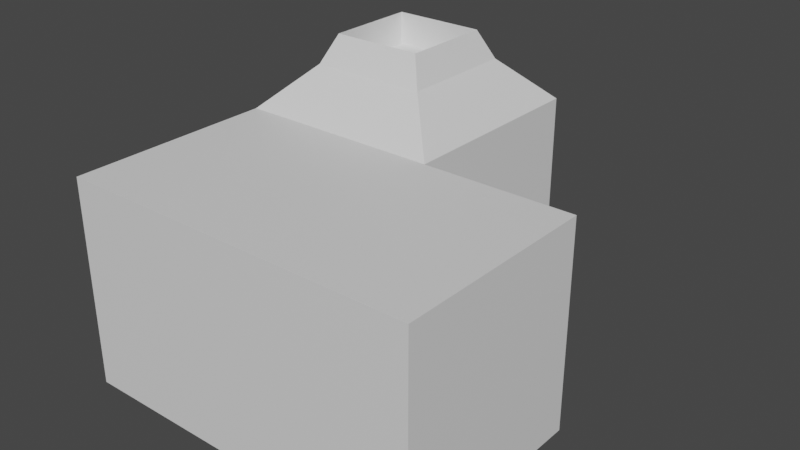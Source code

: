 # Source: house.blend  (saved by Blender 3.6.11; exported with 4.5.12 LTS)
import bpy
from mathutils import Matrix  # noqa: F401  (used for matrix-valued properties, if any)

bpy.ops.wm.read_factory_settings(use_empty=True)
scene = bpy.context.scene
scene.name = 'Scene'

# ---- collections
col_collection = bpy.data.collections.new('Collection'); scene.collection.children.link(col_collection)

# ---- materials (node trees are filled in below, after node groups)
mat_material = bpy.data.materials.new('Material')
mat_material.alpha_threshold = 0.0
mat_material.use_transparent_shadow = False
mat_material.roughness = 0.5
mat_material.line_color = (0.0, 0.0, 0.0, 1.0)

# ---- material node trees
mat_material.use_nodes = True; mat_material.node_tree.nodes.clear()
_N = mat_material.node_tree.nodes; _L = mat_material.node_tree.links
n0 = _N.new('ShaderNodeOutputMaterial'); n0.name = 'Material Output'; n0.location = (300, 300)
n1 = _N.new('ShaderNodeBsdfPrincipled'); n1.name = 'Principled BSDF'; n1.location = (10, 300)
n1.distribution = 'GGX'
n1.subsurface_method = 'RANDOM_WALK_SKIN'
n1.inputs[3].default_value = 1.45
n1.inputs[27].default_value = (0.0, 0.0, 0.0, 1.0)
n1.inputs[28].default_value = 1.0
_L.new(n1.outputs[0], n0.inputs[0])
n0.is_active_output = True

# ---- world
world_world = bpy.data.worlds.new('World'); scene.world = world_world
world_world.use_nodes = True; world_world.node_tree.nodes.clear()
_N = world_world.node_tree.nodes; _L = world_world.node_tree.links
n0 = _N.new('ShaderNodeOutputWorld'); n0.name = 'World Output'; n0.location = (300, 300)
n1 = _N.new('ShaderNodeBackground'); n1.name = 'Background'; n1.location = (10, 300)
n1.inputs[0].default_value = (0.05088, 0.05088, 0.05088, 1.0)
_L.new(n1.outputs[0], n0.inputs[0])
n0.is_active_output = True
world_world.color = (0.05088, 0.05088, 0.05088)
world_world.use_sun_shadow = False
world_world.sun_shadow_jitter_overblur = 0.0

# ---- meshes
me_cube = bpy.data.meshes.new('Cube')
me_cube.from_pydata([(1.0, 1.0, 1.0), (1.0, 1.0, -1.0), (1.0, -1.0, 1.0), (1.0, -1.0, -1.0), (-1.0, 0.138, 0.2332), (-1.0, 0.5946, -1.0), (-1.0, -0.182, 0.2332), (-1.0, -0.6386, -1.0), (0.5738, -0.5738, 1.413), (-0.5738, -0.5738, 1.413), (0.5738, 0.5738, 1.413), (-0.5738, 0.5738, 1.413), (-1.0, -2.985, -1.0), (-1.0, -2.985, 1.0), (1.0, -2.985, 1.0), (1.0, -2.985, -1.0), (0.4458, -0.4458, 1.694), (-0.4458, -0.4458, 1.694), (0.4458, 0.4458, 1.694), (-0.4458, 0.4458, 1.694), (-1.0, 1.0, -1.0), (-1.0, -1.0, -1.0), (-1.0, -1.0, 1.0), (-1.0, 1.0, 1.0), (-0.4963, 0.5946, -1.0), (-0.4963, -0.6386, -1.0), (-0.4963, -0.182, 0.2332), (-0.4963, 0.138, 0.2332), (0.5738, -0.5738, 1.413), (-0.5738, -0.5738, 1.413), (0.4458, -0.4458, 1.694), (-0.4458, -0.4458, 1.694), (0.4458, -0.4458, 1.378), (-0.4458, -0.4458, 1.378), (0.4458, 0.4458, 1.378), (-0.4458, 0.4458, 1.378), (2.461, -1.0, 1.0), (2.461, -1.0, -1.0), (2.461, -2.985, 1.0), (2.461, -2.985, -1.0)], [], [(22, 2, 8, 9), (21, 3, 15, 12), (7, 6, 26, 25), (20, 1, 3, 21), (1, 0, 2, 3), (20, 23, 0, 1), (10, 11, 19, 18), (23, 22, 9, 11), (2, 0, 10, 8), (0, 23, 11, 10), (15, 14, 13, 12), (2, 22, 13, 14), (3, 2, 36, 37), (22, 21, 12, 13), (18, 19, 35, 34), (8, 10, 18, 16), (11, 9, 17, 19), (17, 9, 29, 31), (7, 5, 20, 21), (6, 7, 21, 22), (5, 4, 23, 20), (4, 6, 22, 23), (25, 26, 27, 24), (4, 5, 24, 27), (5, 7, 25, 24), (6, 4, 27, 26), (29, 28, 30, 31), (9, 8, 28, 29), (8, 16, 30, 28), (16, 17, 31, 30), (34, 35, 33, 32), (16, 18, 34, 32), (19, 17, 33, 35), (17, 16, 32, 33), (37, 36, 38, 39), (15, 3, 37, 39), (2, 14, 38, 36), (14, 15, 39, 38)])
_uv = me_cube.uv_layers.new(name='UVMap')
_uv.uv.foreach_set('vector', [0.625, 1.0, 0.625, 0.75, 0.625, 0.75, 0.625, 1.0, 0.125, 0.75, 0.375, 0.75, 0.375, 0.75, 0.125, 0.75, 0.4229, 0.04793, 0.5771, 0.04793, 0.5771, 0.04793, 0.4229, 0.04793, 0.125, 0.5, 0.375, 0.5, 0.375, 0.75, 0.125, 0.75, 0.375, 0.5, 0.625, 0.5, 0.625, 0.75, 0.375, 0.75, 0.375, 0.25, 0.625, 0.25, 0.625, 0.5, 0.375, 0.5, 0.625, 0.5, 0.625, 0.25, 0.625, 0.25, 0.625, 0.5, 0.625, 0.25, 0.625, 0.0, 0.625, 0.0, 0.625, 0.25, 0.625, 0.75, 0.625, 0.5, 0.625, 0.5, 0.625, 0.75, 0.625, 0.5, 0.625, 0.25, 0.625, 0.25, 0.625, 0.5, 0.375, 0.75, 0.625, 0.75, 0.625, 1.0, 0.375, 1.0, 0.625, 0.75, 0.625, 1.0, 0.625, 1.0, 0.625, 0.75, 0.375, 0.75, 0.625, 0.75, 0.625, 0.75, 0.375, 0.75, 0.625, 0.0, 0.375, 0.0, 0.375, 0.0, 0.625, 0.0, 0.625, 0.5, 0.625, 0.25, 0.625, 0.25, 0.625, 0.5, 0.625, 0.75, 0.625, 0.5, 0.625, 0.5, 0.625, 0.75, 0.625, 0.25, 0.625, 0.0, 0.625, 0.0, 0.625, 0.25, 0.625, 0.0, 0.625, 0.0, 0.625, 0.0, 0.625, 0.0, 0.4229, 0.04793, 0.4229, 0.2021, 0.375, 0.25, 0.375, 0.0, 0.5771, 0.04793, 0.4229, 0.04793, 0.375, 0.0, 0.625, 0.0, 0.4229, 0.2021, 0.5771, 0.2021, 0.625, 0.25, 0.375, 0.25, 0.5771, 0.2021, 0.5771, 0.04793, 0.625, 0.0, 0.625, 0.25, 0.4229, 0.04793, 0.5771, 0.04793, 0.5771, 0.2021, 0.4229, 0.2021, 0.5771, 0.2021, 0.4229, 0.2021, 0.4229, 0.2021, 0.5771, 0.2021, 0.4229, 0.2021, 0.4229, 0.04793, 0.4229, 0.04793, 0.4229, 0.2021, 0.5771, 0.04793, 0.5771, 0.2021, 0.5771, 0.2021, 0.5771, 0.04793, 0.625, 1.0, 0.625, 0.75, 0.625, 0.75, 0.625, 1.0, 0.625, 1.0, 0.625, 0.75, 0.625, 0.75, 0.625, 1.0, 0.625, 0.75, 0.625, 0.75, 0.625, 0.75, 0.625, 0.75, 0.625, 0.75, 0.875, 0.75, 0.875, 0.75, 0.625, 0.75, 0.625, 0.5, 0.875, 0.5, 0.875, 0.75, 0.625, 0.75, 0.625, 0.75, 0.625, 0.5, 0.625, 0.5, 0.625, 0.75, 0.625, 0.25, 0.625, 0.0, 0.625, 0.0, 0.625, 0.25, 0.875, 0.75, 0.625, 0.75, 0.625, 0.75, 0.875, 0.75, 0.375, 0.75, 0.625, 0.75, 0.625, 0.75, 0.375, 0.75, 0.375, 0.75, 0.375, 0.75, 0.375, 0.75, 0.375, 0.75, 0.625, 0.75, 0.625, 0.75, 0.625, 0.75, 0.625, 0.75, 0.625, 0.75, 0.375, 0.75, 0.375, 0.75, 0.625, 0.75])
me_cube.materials.append(mat_material)
me_cube.use_mirror_vertex_groups = False
me_cube.update()

# ---- objects
ob_cube = bpy.data.objects.new('Cube', me_cube)

# ---- transforms, parenting, visibility, modifiers, constraints
ob_cube.location = (0.0, 0.0, 0.0)
ob_cube.scale = (2.0, 2.0, 2.0)
ob_cube.lock_rotations_4d = False
ob_cube.empty_display_type = 'ARROWS'
ob_cube.lineart.crease_threshold = 0.0

# ---- collection membership
col_collection.objects.link(ob_cube)

# ---- scene / render settings (as saved in the file)
scene.frame_start = 1; scene.frame_end = 250; scene.frame_set(19)
scene.render.engine = 'BLENDER_EEVEE_NEXT'
scene.cycles.sampling_pattern = 'TABULATED_SOBOL'
scene.view_settings.view_transform = 'Filmic'
bpy.context.view_layer.update()

# ---- added for rendering (the .blend has no active camera and no usable light): camera, sun
cam_auto = bpy.data.cameras.new('AutoCamera')
cam_auto.lens = 50.0
cam_auto.sensor_width = 36.0
cam_auto.clip_end = 1000.0
ob_auto_camera = bpy.data.objects.new('AutoCamera', cam_auto)
scene.collection.objects.link(ob_auto_camera)
ob_auto_camera.location = (12.4274, -15.1449, 9.46725)
ob_auto_camera.rotation_euler = (1.09748, -7.21219e-08, 0.694738)
scene.camera = ob_auto_camera
light_auto_sun = bpy.data.lights.new('AutoSun', 'SUN')
light_auto_sun.energy = 3.0
light_auto_sun.angle = 0.0523599
ob_auto_sun = bpy.data.objects.new('AutoSun', light_auto_sun)
scene.collection.objects.link(ob_auto_sun)
ob_auto_sun.rotation_euler = (0.872665, 0.174533, 0.523599)
bpy.context.view_layer.update()
